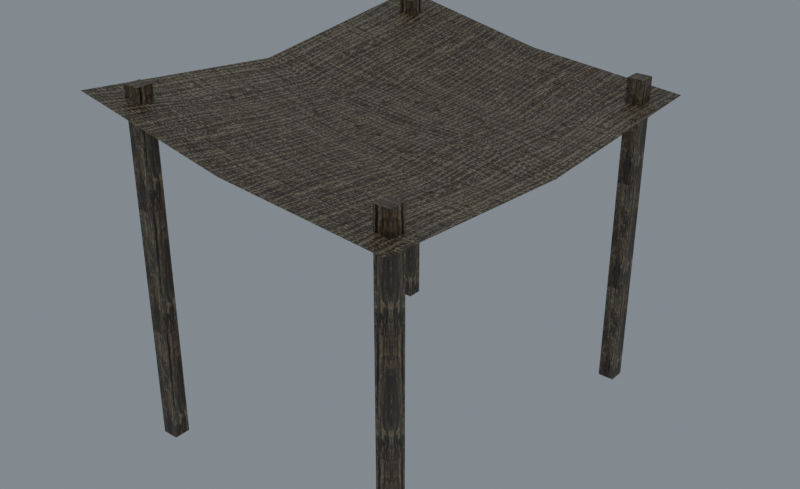 # Source: reimported.blend  (saved by Blender 5.2.45; exported with 4.5.12 LTS)
import bpy
from mathutils import Matrix  # noqa: F401  (used for matrix-valued properties, if any)

bpy.ops.wm.read_factory_settings(use_empty=True)
scene = bpy.context.scene
scene.name = 'Tent01'

# ---- collections
col_collection = bpy.data.collections.new('Collection'); scene.collection.children.link(col_collection)

# ---- images (referenced by path relative to the original .blend; pixels are not part of the script)
import os
ASSET_DIR = os.environ.get("B2B_ASSET_DIR", "")  # directory of the original .blend (textures are referenced by path, not embedded)
HERE = os.path.dirname(os.path.abspath(__file__))  # packed textures are extracted next to this script under _unpacked/

def load_image(name, relpath, width, height, colorspace="sRGB"):
    """Load a texture the original file referenced (path relative to the .blend, or extracted next to this script)."""
    p = next((c for c in (os.path.join(HERE, relpath), os.path.join(ASSET_DIR, relpath)) if relpath and os.path.exists(c)), "")
    if p:
        img = bpy.data.images.load(p, check_existing=True)
        img.name = name
    else:  # same state as the original file: an image datablock whose file is absent (Cycles renders it pink)
        img = bpy.data.images.new(name, width, height)
        img.source = "FILE"
        img.filepath = "//" + (relpath or name)
    img.colorspace_settings.name = colorspace
    return img
img_tile_house01_jpg = load_image('tile_house01.jpg', '_unpacked/tile_house01.3d553223.jpg', 512, 512, 'sRGB')
img_tile_ston06_jpg = load_image('tile_ston06.jpg', '_unpacked/tile_ston06.34a8bb36.jpg', 512, 512, 'sRGB')

# ---- materials (node trees are filled in below, after node groups)
mat_tile_house01_jpg = bpy.data.materials.new('tile_house01.jpg')
mat_tile_house01_jpg.diffuse_color = (0.8399, 0.4261, 0.5989, 1.0)
mat_tile_ston06_jpg = bpy.data.materials.new('tile_ston06.jpg')
mat_tile_ston06_jpg.diffuse_color = (0.6434, 0.6968, 0.5566, 1.0)

# ---- material node trees
mat_tile_house01_jpg.use_nodes = True; mat_tile_house01_jpg.node_tree.nodes.clear()
_N = mat_tile_house01_jpg.node_tree.nodes; _L = mat_tile_house01_jpg.node_tree.links
n0 = _N.new('ShaderNodeBsdfPrincipled'); n0.name = 'Principled BSDF'; n0.location = (-200, 100)
n0.inputs[10].default_value = 0.005
n1 = _N.new('ShaderNodeOutputMaterial'); n1.name = 'Material Output'; n1.location = (200, 100)
n2 = _N.new('ShaderNodeTexImage'); n2.name = 'Image Texture'; n2.location = (-600, 100)
n2.image = img_tile_house01_jpg
_L.new(n0.outputs[0], n1.inputs[0])
_L.new(n2.outputs[0], n0.inputs[0])
n1.is_active_output = True
mat_tile_ston06_jpg.use_nodes = True; mat_tile_ston06_jpg.node_tree.nodes.clear()
_N = mat_tile_ston06_jpg.node_tree.nodes; _L = mat_tile_ston06_jpg.node_tree.links
n0 = _N.new('ShaderNodeBsdfPrincipled'); n0.name = 'Principled BSDF'; n0.location = (-200, 100)
n0.inputs[10].default_value = 0.005
n1 = _N.new('ShaderNodeOutputMaterial'); n1.name = 'Material Output'; n1.location = (200, 100)
n2 = _N.new('ShaderNodeTexImage'); n2.name = 'Image Texture'; n2.location = (-600, 100)
n2.image = img_tile_ston06_jpg
_L.new(n0.outputs[0], n1.inputs[0])
_L.new(n2.outputs[0], n0.inputs[0])
n1.is_active_output = True

# ---- world
world_world = bpy.data.worlds.new('World'); scene.world = world_world
world_world.use_nodes = True; world_world.node_tree.nodes.clear()
_N = world_world.node_tree.nodes; _L = world_world.node_tree.links
n0 = _N.new('ShaderNodeOutputWorld'); n0.name = 'World Output'; n0.location = (200, 100)
n1 = _N.new('ShaderNodeBackground'); n1.name = 'Background'; n1.location = (-200, 100)
n1.inputs[0].default_value = (0.32, 0.36, 0.4, 1.0)
n1.inputs[1].default_value = 0.7
_L.new(n1.outputs[0], n0.inputs[0])
n0.is_active_output = True
world_world.color = (0.05088, 0.05088, 0.05088)
world_world.sun_shadow_jitter_overblur = 0.0

# ---- meshes
me_tent01 = bpy.data.meshes.new('Tent01')
me_tent01.from_pydata([(-154.2, -201.2, 326.9), (-0.5609, -201.2, 296.9), (-151.6, -197.8, 326.1), (-154.2, -0.444, 304.2), (156.0, -201.2, 284.2), (87.97, -77.79, 276.5), (88.04, -0.4587, 280.7), (-0.6979, -0.444, 281.8), (-0.4969, -77.95, 284.3), (-87.59, 91.32, 302.1), (-154.2, 200.3, 326.9), (-0.5609, 200.3, 296.9), (87.97, 91.05, 277.1), (156.0, 200.3, 284.2), (-0.4969, 91.13, 284.3), (156.0, -0.444, 271.4), (-87.68, -0.4587, 290.3), (-88.45, -77.84, 297.7), (124.1, -161.0, 304.7), (124.1, -176.4, 304.7), (139.5, -176.4, 304.7), (139.5, -161.0, 304.7), (124.1, -161.0, -1.374), (124.1, -176.4, -1.374), (124.3, -176.4, -0.3757), (124.3, -161.1, -0.3757), (124.3, -176.4, 303.7), (124.3, -161.1, 303.7), (139.5, -176.4, -1.374), (139.5, -176.2, -0.3757), (124.1, -176.2, -0.3757), (139.5, -176.2, 303.7), (124.1, -176.2, 303.7), (139.5, -161.0, -1.374), (124.1, 158.5, 304.7), (139.5, 158.5, 304.7), (139.5, 174.0, 304.7), (124.1, 174.0, 304.7), (124.1, 158.5, -1.374), (139.5, 158.5, -1.374), (139.5, 158.8, -0.3757), (124.1, 158.8, -0.3757), (139.5, 158.8, 303.7), (124.1, 158.8, 303.7), (139.5, 174.0, -1.374), (139.3, 173.9, -0.3757), (139.3, 158.6, -0.3757), (139.3, 173.9, 303.7), (139.3, 158.6, 303.7), (124.1, 174.0, -1.374), (-131.9, -176.4, 330.4), (-116.5, -176.4, 330.4), (-116.5, -161.0, 330.4), (-131.9, -161.0, 330.4), (-131.9, -176.4, -1.374), (-116.5, -176.4, -1.374), (-116.5, -176.2, -0.3755), (-131.9, -176.2, -0.3755), (-116.5, -176.2, 329.4), (-131.9, -176.2, 329.4), (-116.5, -161.0, -1.374), (-116.7, -161.0, -0.3755), (-116.7, -176.4, -0.3755), (-116.7, -161.0, 329.4), (-116.7, -176.4, 329.4), (-131.9, -161.0, -1.374), (-131.9, 174.0, 330.4), (-131.9, 158.5, 330.4), (-116.5, 158.5, 330.4), (-116.5, 174.0, 330.4), (-131.9, 174.0, -1.374), (-131.9, 158.5, -1.374), (-131.7, 158.6, -0.3755), (-131.7, 173.9, -0.3755), (-131.7, 158.6, 329.4), (-131.7, 173.9, 329.4), (-116.5, 158.5, -1.374), (-116.5, 158.8, -0.3755), (-131.9, 158.8, -0.3755), (-116.5, 158.8, 329.4), (-131.9, 158.8, 329.4), (-116.5, 174.0, -1.374)], [], [(0, 1, 2), (2, 3, 0), (1, 4, 5), (6, 7, 8), (3, 9, 10), (11, 10, 9), (7, 6, 12), (13, 11, 14), (15, 6, 5), (12, 15, 13), (16, 3, 17), (2, 1, 8), (7, 16, 17), (16, 7, 14), (7, 17, 8), (17, 3, 2), (8, 17, 2), (6, 8, 5), (5, 8, 1), (15, 5, 4), (11, 9, 14), (3, 16, 9), (14, 9, 16), (13, 14, 12), (12, 14, 7), (6, 15, 12), (18, 19, 20), (20, 21, 18), (22, 23, 24), (24, 25, 22), (23, 19, 26), (26, 24, 23), (19, 18, 27), (27, 26, 19), (18, 22, 25), (25, 27, 18), (25, 24, 26), (26, 27, 25), (23, 28, 29), (29, 30, 23), (28, 20, 31), (31, 29, 28), (20, 19, 32), (32, 31, 20), (19, 23, 30), (30, 32, 19), (30, 29, 31), (31, 32, 30), (28, 33, 21), (21, 20, 28), (33, 22, 18), (18, 21, 33), (34, 35, 36), (36, 37, 34), (38, 39, 40), (40, 41, 38), (39, 35, 42), (42, 40, 39), (35, 34, 43), (43, 42, 35), (34, 38, 41), (41, 43, 34), (41, 40, 42), (42, 43, 41), (39, 44, 45), (45, 46, 39), (44, 36, 47), (47, 45, 44), (36, 35, 48), (48, 47, 36), (35, 39, 46), (46, 48, 35), (46, 45, 47), (47, 48, 46), (44, 49, 37), (37, 36, 44), (49, 38, 34), (34, 37, 49), (50, 51, 52), (52, 53, 50), (54, 55, 56), (56, 57, 54), (55, 51, 58), (58, 56, 55), (51, 50, 59), (59, 58, 51), (50, 54, 57), (57, 59, 50), (57, 56, 58), (58, 59, 57), (55, 60, 61), (61, 62, 55), (60, 52, 63), (63, 61, 60), (52, 51, 64), (64, 63, 52), (51, 55, 62), (62, 64, 51), (62, 61, 63), (63, 64, 62), (60, 65, 53), (53, 52, 60), (65, 54, 50), (50, 53, 65), (66, 67, 68), (68, 69, 66), (70, 71, 72), (72, 73, 70), (71, 67, 74), (74, 72, 71), (67, 66, 75), (75, 74, 67), (66, 70, 73), (73, 75, 66), (73, 72, 74), (74, 75, 73), (71, 76, 77), (77, 78, 71), (76, 68, 79), (79, 77, 76), (68, 67, 80), (80, 79, 68), (67, 71, 78), (78, 80, 67), (78, 77, 79), (79, 80, 78), (76, 81, 69), (69, 68, 76), (81, 70, 66), (66, 69, 81)])
me_tent01.polygons.foreach_set('use_smooth', [True] * 130)
me_tent01.polygons.foreach_set('material_index', [0, 0, 0, 0, 0, 0, 0, 0, 0, 0, 0, 0, 0, 0, 0, 0, 0, 0, 0, 0, 0, 0, 0, 0, 0, 0, 1, 1, 1, 1, 1, 1, 1, 1, 1, 1, 1, 1, 1, 1, 1, 1, 1, 1, 1, 1, 1, 1, 1, 1, 1, 1, 1, 1, 1, 1, 1, 1, 1, 1, 1, 1, 1, 1, 1, 1, 1, 1, 1, 1, 1, 1, 1, 1, 1, 1, 1, 1, 1, 1, 1, 1, 1, 1, 1, 1, 1, 1, 1, 1, 1, 1, 1, 1, 1, 1, 1, 1, 1, 1, 1, 1, 1, 1, 1, 1, 1, 1, 1, 1, 1, 1, 1, 1, 1, 1, 1, 1, 1, 1, 1, 1, 1, 1, 1, 1, 1, 1, 1, 1])
_k = set([(18, 19), (18, 21), (18, 22), (18, 27), (19, 20), (19, 23), (19, 26), (19, 32), (20, 21), (20, 28), (20, 31), (21, 33), (22, 25), (23, 24), (23, 30), (24, 25), (24, 26), (25, 27), (26, 27), (28, 29), (29, 30), (29, 31), (30, 32), (31, 32), (34, 35), (34, 37), (34, 38), (34, 43), (35, 36), (35, 39), (35, 42), (35, 48), (36, 37), (36, 44), (36, 47), (37, 49), (38, 41), (39, 40), (39, 46), (40, 41), (40, 42), (41, 43), (42, 43), (44, 45), (45, 46), (45, 47), (46, 48), (47, 48), (50, 51), (50, 53), (50, 54), (50, 59), (51, 52), (51, 55), (51, 58), (51, 64), (52, 53), (52, 60), (52, 63), (53, 65), (54, 57), (55, 56), (55, 62), (56, 57), (56, 58), (57, 59), (58, 59), (60, 61), (61, 62), (61, 63), (62, 64), (63, 64), (66, 67), (66, 69), (66, 70), (66, 75), (67, 68), (67, 71), (67, 74), (67, 80), (68, 69), (68, 76), (68, 79), (69, 81), (70, 73), (71, 72), (71, 78), (72, 73), (72, 74), (73, 75), (74, 75), (76, 77), (77, 78), (77, 79), (78, 80), (79, 80)])
me_tent01.attributes.new('sharp_edge', 'BOOLEAN', 'EDGE').data.foreach_set('value', [ (min(e.vertices), max(e.vertices)) in _k for e in me_tent01.edges])
_uv = me_tent01.uv_layers.new(name='Float2')
_uv.uv.foreach_set('vector', [0.9793, 1.0, 0.9793, 0.5142, 0.9623, 0.9921, 0.9623, 0.9921, -0.0144, 1.0, 0.9793, 1.0, 0.9793, 0.5142, 0.9793, 0.9981, 0.3623, 0.7828, -0.0145, 0.783, -0.0144, 0.5147, 0.3631, 0.514, -0.0144, 1.0, 0.4445, 0.7896, 0.9895, 1.0, 0.9895, 0.5142, 0.9895, 1.0, 0.4445, 0.7896, -0.0144, 0.5147, -0.0145, 0.783, 0.4432, 0.7828, 0.9895, 0.9981, 0.9895, 0.5142, 0.4436, 0.514, -0.0144, 0.9981, -0.0145, 0.783, 0.3623, 0.7828, 0.4432, 0.7828, -0.0144, 0.9981, 0.9895, 0.9981, -0.0145, 0.7899, -0.0144, 1.0, 0.3625, 0.7924, 0.9623, 0.9921, 0.9793, 0.5142, 0.3631, 0.514, -0.0144, 0.5147, -0.0145, 0.7899, 0.3625, 0.7924, -0.0145, 0.7899, -0.0144, 0.5147, 0.4436, 0.514, -0.0144, 0.5147, 0.3625, 0.7924, 0.3631, 0.514, 0.3625, 0.7924, -0.0144, 1.0, 0.9623, 0.9921, 0.3631, 0.514, 0.3625, 0.7924, 0.9623, 0.9921, -0.0145, 0.783, 0.3631, 0.514, 0.3623, 0.7828, 0.3623, 0.7828, 0.3631, 0.514, 0.9793, 0.5142, -0.0144, 0.9981, 0.3623, 0.7828, 0.9793, 0.9981, 0.9895, 0.5142, 0.4445, 0.7896, 0.4436, 0.514, -0.0144, 1.0, -0.0145, 0.7899, 0.4445, 0.7896, 0.4436, 0.514, 0.4445, 0.7896, -0.0145, 0.7899, 0.9895, 0.9981, 0.4436, 0.514, 0.4432, 0.7828, 0.4432, 0.7828, 0.4436, 0.514, -0.0144, 0.5147, -0.0145, 0.783, -0.0144, 0.9981, 0.4432, 0.7828, 0.0128, 0.8307, 0.1583, 0.8307, 0.1583, 0.9761, 0.1583, 0.9761, 0.0128, 0.9761, 0.0128, 0.8307, 0.0005, -0.9286, 0.1491, -0.9286, 0.1486, -0.9193, 0.1486, -0.9193, 0.000985, -0.9193, 0.0005, -0.9286, 0.1491, -0.9286, 0.1491, 1.929, 0.1486, 1.919, 0.1486, 1.919, 0.1486, -0.9193, 0.1491, -0.9286, 0.1491, 1.929, 0.0005, 1.929, 0.000985, 1.919, 0.000985, 1.919, 0.1486, 1.919, 0.1491, 1.929, 0.0005, 1.929, 0.0005, -0.9286, 0.000985, -0.9193, 0.000985, -0.9193, 0.000985, 1.919, 0.0005, 1.929, 0.000985, -0.9193, 0.1486, -0.9193, 0.1486, 1.919, 0.1486, 1.919, 0.000985, 1.919, 0.000985, -0.9193, 0.1491, -0.9286, 0.2969, -0.9286, 0.2964, -0.9193, 0.2964, -0.9193, 0.1496, -0.9193, 0.1491, -0.9286, 0.2969, -0.9286, 0.2969, 1.929, 0.2964, 1.919, 0.2964, 1.919, 0.2964, -0.9193, 0.2969, -0.9286, 0.2969, 1.929, 0.1491, 1.929, 0.1496, 1.919, 0.1496, 1.919, 0.2964, 1.919, 0.2969, 1.929, 0.1491, 1.929, 0.1491, -0.9286, 0.1496, -0.9193, 0.1496, -0.9193, 0.1496, 1.919, 0.1491, 1.929, 0.1496, -0.9193, 0.2964, -0.9193, 0.2964, 1.919, 0.2964, 1.919, 0.1496, 1.919, 0.1496, -0.9193, 0.2969, -0.9286, 0.1483, -0.9286, 0.1483, 1.929, 0.1483, 1.929, 0.2969, 1.929, 0.2969, -0.9286, 0.1483, -0.9286, 0.0005, -0.9286, 0.0005, 1.929, 0.0005, 1.929, 0.1483, 1.929, 0.1483, -0.9286, 0.0128, 0.8307, 0.1583, 0.8307, 0.1583, 0.9761, 0.1583, 0.9761, 0.0128, 0.9761, 0.0128, 0.8307, 0.0005, -0.9286, 0.1491, -0.9286, 0.1486, -0.9193, 0.1486, -0.9193, 0.000985, -0.9193, 0.0005, -0.9286, 0.1491, -0.9286, 0.1491, 1.929, 0.1486, 1.919, 0.1486, 1.919, 0.1486, -0.9193, 0.1491, -0.9286, 0.1491, 1.929, 0.0005, 1.929, 0.000985, 1.919, 0.000985, 1.919, 0.1486, 1.919, 0.1491, 1.929, 0.0005, 1.929, 0.0005, -0.9286, 0.000985, -0.9193, 0.000985, -0.9193, 0.000985, 1.919, 0.0005, 1.929, 0.000985, -0.9193, 0.1486, -0.9193, 0.1486, 1.919, 0.1486, 1.919, 0.000985, 1.919, 0.000985, -0.9193, 0.1491, -0.9286, 0.2969, -0.9286, 0.2964, -0.9193, 0.2964, -0.9193, 0.1496, -0.9193, 0.1491, -0.9286, 0.2969, -0.9286, 0.2969, 1.929, 0.2964, 1.919, 0.2964, 1.919, 0.2964, -0.9193, 0.2969, -0.9286, 0.2969, 1.929, 0.1491, 1.929, 0.1496, 1.919, 0.1496, 1.919, 0.2964, 1.919, 0.2969, 1.929, 0.1491, 1.929, 0.1491, -0.9286, 0.1496, -0.9193, 0.1496, -0.9193, 0.1496, 1.919, 0.1491, 1.929, 0.1496, -0.9193, 0.2964, -0.9193, 0.2964, 1.919, 0.2964, 1.919, 0.1496, 1.919, 0.1496, -0.9193, 0.2969, -0.9286, 0.1483, -0.9286, 0.1483, 1.929, 0.1483, 1.929, 0.2969, 1.929, 0.2969, -0.9286, 0.1483, -0.9286, 0.0005, -0.9286, 0.0005, 1.929, 0.0005, 1.929, 0.1483, 1.929, 0.1483, -0.9286, 0.0128, 0.8307, 0.1583, 0.8307, 0.1583, 0.9761, 0.1583, 0.9761, 0.0128, 0.9761, 0.0128, 0.8307, 0.0005, -0.9286, 0.1491, -0.9286, 0.1487, -0.92, 0.1487, -0.92, 0.000947, -0.92, 0.0005, -0.9286, 0.1491, -0.9286, 0.1491, 1.929, 0.1487, 1.92, 0.1487, 1.92, 0.1487, -0.92, 0.1491, -0.9286, 0.1491, 1.929, 0.0005, 1.929, 0.000947, 1.92, 0.000947, 1.92, 0.1487, 1.92, 0.1491, 1.929, 0.0005, 1.929, 0.0005, -0.9286, 0.000947, -0.92, 0.000947, -0.92, 0.000947, 1.92, 0.0005, 1.929, 0.000947, -0.92, 0.1487, -0.92, 0.1487, 1.92, 0.1487, 1.92, 0.000947, 1.92, 0.000947, -0.92, 0.1491, -0.9286, 0.2969, -0.9286, 0.2965, -0.92, 0.2965, -0.92, 0.1495, -0.92, 0.1491, -0.9286, 0.2969, -0.9286, 0.2969, 1.929, 0.2965, 1.92, 0.2965, 1.92, 0.2965, -0.92, 0.2969, -0.9286, 0.2969, 1.929, 0.1491, 1.929, 0.1495, 1.92, 0.1495, 1.92, 0.2965, 1.92, 0.2969, 1.929, 0.1491, 1.929, 0.1491, -0.9286, 0.1495, -0.92, 0.1495, -0.92, 0.1495, 1.92, 0.1491, 1.929, 0.1495, -0.92, 0.2965, -0.92, 0.2965, 1.92, 0.2965, 1.92, 0.1495, 1.92, 0.1495, -0.92, 0.2969, -0.9286, 0.1483, -0.9286, 0.1483, 1.929, 0.1483, 1.929, 0.2969, 1.929, 0.2969, -0.9286, 0.1483, -0.9286, 0.0005, -0.9286, 0.0005, 1.929, 0.0005, 1.929, 0.1483, 1.929, 0.1483, -0.9286, 0.0128, 0.8307, 0.1583, 0.8307, 0.1583, 0.9761, 0.1583, 0.9761, 0.0128, 0.9761, 0.0128, 0.8307, 0.0005, -0.9286, 0.1491, -0.9286, 0.1487, -0.92, 0.1487, -0.92, 0.000947, -0.92, 0.0005, -0.9286, 0.1491, -0.9286, 0.1491, 1.929, 0.1487, 1.92, 0.1487, 1.92, 0.1487, -0.92, 0.1491, -0.9286, 0.1491, 1.929, 0.0005, 1.929, 0.000947, 1.92, 0.000947, 1.92, 0.1487, 1.92, 0.1491, 1.929, 0.0005, 1.929, 0.0005, -0.9286, 0.000947, -0.92, 0.000947, -0.92, 0.000947, 1.92, 0.0005, 1.929, 0.000947, -0.92, 0.1487, -0.92, 0.1487, 1.92, 0.1487, 1.92, 0.000947, 1.92, 0.000947, -0.92, 0.1491, -0.9286, 0.2969, -0.9286, 0.2965, -0.92, 0.2965, -0.92, 0.1495, -0.92, 0.1491, -0.9286, 0.2969, -0.9286, 0.2969, 1.929, 0.2965, 1.92, 0.2965, 1.92, 0.2965, -0.92, 0.2969, -0.9286, 0.2969, 1.929, 0.1491, 1.929, 0.1495, 1.92, 0.1495, 1.92, 0.2965, 1.92, 0.2969, 1.929, 0.1491, 1.929, 0.1491, -0.9286, 0.1495, -0.92, 0.1495, -0.92, 0.1495, 1.92, 0.1491, 1.929, 0.1495, -0.92, 0.2965, -0.92, 0.2965, 1.92, 0.2965, 1.92, 0.1495, 1.92, 0.1495, -0.92, 0.2969, -0.9286, 0.1483, -0.9286, 0.1483, 1.929, 0.1483, 1.929, 0.2969, 1.929, 0.2969, -0.9286, 0.1483, -0.9286, 0.0005, -0.9286, 0.0005, 1.929, 0.0005, 1.929, 0.1483, 1.929, 0.1483, -0.9286])
me_tent01.materials.append(mat_tile_house01_jpg)
me_tent01.materials.append(mat_tile_ston06_jpg)
me_tent01.update()
me_tent01.normals_split_custom_set([tuple(v) for v in zip(*[iter([0.1671, 0.09269, 0.9816, 0.1375, 0.09549, 0.9859, 0.1801, 0.11, 0.9775, 0.1801, 0.11, 0.9775, 0.1928, 0.01558, 0.9811, 0.1671, 0.09269, 0.9816, 0.1375, 0.09549, 0.9859, 0.04221, 0.0848, 0.9955, 0.07888, 0.0332, 0.9963, 0.07659, 0.0006991, 0.9971, 0.07529, 0.02348, 0.9969, 0.1131, 0.06153, 0.9917, 0.1928, 0.01558, 0.9811, 0.1942, -0.1158, 0.9741, 0.1866, -0.1083, 0.9764, 0.1566, -0.1109, 0.9814, 0.1866, -0.1083, 0.9764, 0.1942, -0.1158, 0.9741, 0.07529, 0.02348, 0.9969, 0.07659, 0.0006991, 0.9971, 0.0618, -0.0259, 0.9978, 0.05346, -0.09728, 0.9938, 0.1566, -0.1109, 0.9814, 0.1229, -0.0872, 0.9886, 0.06843, -0.003694, 0.9976, 0.07659, 0.0006991, 0.9971, 0.07888, 0.0332, 0.9963, 0.0618, -0.0259, 0.9978, 0.06843, -0.003694, 0.9976, 0.05346, -0.09728, 0.9938, 0.1606, -0.0189, 0.9868, 0.1928, 0.01558, 0.9811, 0.1654, 0.09649, 0.9815, 0.1801, 0.11, 0.9775, 0.1375, 0.09549, 0.9859, 0.1131, 0.06153, 0.9917, 0.07529, 0.02348, 0.9969, 0.1606, -0.0189, 0.9868, 0.1654, 0.09649, 0.9815, 0.1606, -0.0189, 0.9868, 0.07529, 0.02348, 0.9969, 0.1229, -0.0872, 0.9886, 0.07529, 0.02348, 0.9969, 0.1654, 0.09649, 0.9815, 0.1131, 0.06153, 0.9917, 0.1654, 0.09649, 0.9815, 0.1928, 0.01558, 0.9811, 0.1801, 0.11, 0.9775, 0.1131, 0.06153, 0.9917, 0.1654, 0.09649, 0.9815, 0.1801, 0.11, 0.9775, 0.07659, 0.0006991, 0.9971, 0.1131, 0.06153, 0.9917, 0.07888, 0.0332, 0.9963, 0.07888, 0.0332, 0.9963, 0.1131, 0.06153, 0.9917, 0.1375, 0.09549, 0.9859, 0.06843, -0.003694, 0.9976, 0.07888, 0.0332, 0.9963, 0.04221, 0.0848, 0.9955, 0.1566, -0.1109, 0.9814, 0.1942, -0.1158, 0.9741, 0.1229, -0.0872, 0.9886, 0.1928, 0.01558, 0.9811, 0.1606, -0.0189, 0.9868, 0.1942, -0.1158, 0.9741, 0.1229, -0.0872, 0.9886, 0.1942, -0.1158, 0.9741, 0.1606, -0.0189, 0.9868, 0.05346, -0.09728, 0.9938, 0.1229, -0.0872, 0.9886, 0.0618, -0.0259, 0.9978, 0.0618, -0.0259, 0.9978, 0.1229, -0.0872, 0.9886, 0.07529, 0.02348, 0.9969, 0.07659, 0.0006991, 0.9971, 0.06843, -0.003694, 0.9976, 0.0618, -0.0259, 0.9978, 0.0, 0.0, 1.0, 0.0, 0.0, 1.0, 0.0, 0.0, 1.0, 0.0, 0.0, 1.0, 0.0, 0.0, 1.0, 0.0, 0.0, 1.0, -0.9701, 0.0, 0.2428, -0.9701, 0.0, 0.2428, -0.9701, 0.0, 0.2428, -0.9701, 0.0, 0.2428, -0.9701, 0.0, 0.2428, -0.9701, 0.0, 0.2428, -0.1976, 0.9803, 0.0, -0.1976, 0.9803, 0.0, -0.1976, 0.9803, 0.0, -0.1976, 0.9803, 0.0, -0.1976, 0.9803, 0.0, -0.1976, 0.9803, 0.0, -0.9701, 0.0, -0.2428, -0.9701, 0.0, -0.2428, -0.9701, 0.0, -0.2428, -0.9701, 0.0, -0.2428, -0.9701, 0.0, -0.2428, -0.9701, 0.0, -0.2428, -0.1976, -0.9803, 0.0, -0.1976, -0.9803, 0.0, -0.1976, -0.9803, 0.0, -0.1976, -0.9803, 0.0, -0.1976, -0.9803, 0.0, -0.1976, -0.9803, 0.0, -1.0, 0.0, 0.0, -1.0, 0.0, 0.0, -1.0, 0.0, 0.0, -1.0, 0.0, 0.0, -1.0, 0.0, 0.0, -1.0, 0.0, 0.0, 0.0, -0.9701, 0.2428, 0.0, -0.9701, 0.2428, 0.0, -0.9701, 0.2428, 0.0, -0.9701, 0.2428, 0.0, -0.9701, 0.2428, 0.0, -0.9701, 0.2428, -0.9803, -0.1976, 0.0, -0.9803, -0.1978, 0.0, -0.9803, -0.1978, 0.0, -0.9803, -0.1978, 0.0, -0.9803, -0.1976, 0.0, -0.9803, -0.1976, 0.0, 0.0, -0.9701, -0.2428, 0.0, -0.9701, -0.2428, 0.0, -0.9701, -0.2428, 0.0, -0.9701, -0.2428, 0.0, -0.9701, -0.2428, 0.0, -0.9701, -0.2428, 0.9803, -0.1976, 0.0, 0.9803, -0.1976, 0.0, 0.9803, -0.1976, 0.0, 0.9803, -0.1976, 0.0, 0.9803, -0.1976, 0.0, 0.9803, -0.1976, 0.0, 0.0, -1.0, 0.0, 0.0, -1.0, 0.0, 0.0, -1.0, 0.0, 0.0, -1.0, 0.0, 0.0, -1.0, 0.0, 0.0, -1.0, 0.0, 1.0, 0.0, 0.0, 1.0, 0.0, 0.0, 1.0, 0.0, 0.0, 1.0, 0.0, 0.0, 1.0, 0.0, 0.0, 1.0, 0.0, 0.0, 0.0, 1.0, 0.0, 0.0, 1.0, 0.0, 0.0, 1.0, 0.0, 0.0, 1.0, 0.0, 0.0, 1.0, 0.0, 0.0, 1.0, 0.0, 0.0, 0.0, 1.0, 0.0, 0.0, 1.0, 0.0, 0.0, 1.0, 0.0, 0.0, 1.0, 0.0, 0.0, 1.0, 0.0, 0.0, 1.0, 0.0, -0.9701, 0.2428, 0.0, -0.9701, 0.2428, 0.0, -0.9701, 0.2428, 0.0, -0.9701, 0.2428, 0.0, -0.9701, 0.2428, 0.0, -0.9701, 0.2428, -0.9803, -0.1976, 0.0, -0.9803, -0.1977, 0.0, -0.9803, -0.1977, 0.0, -0.9803, -0.1977, 0.0, -0.9803, -0.1976, 0.0, -0.9803, -0.1976, 0.0, 0.0, -0.9701, -0.2428, 0.0, -0.9701, -0.2428, 0.0, -0.9701, -0.2428, 0.0, -0.9701, -0.2428, 0.0, -0.9701, -0.2428, 0.0, -0.9701, -0.2428, 0.9803, -0.1976, 0.0, 0.9803, -0.1977, 0.0, 0.9803, -0.1977, 0.0, 0.9803, -0.1977, 0.0, 0.9803, -0.1976, 0.0, 0.9803, -0.1976, 0.0, 0.0, -1.0, 0.0, 0.0, -1.0, 0.0, 0.0, -1.0, 0.0, 0.0, -1.0, 0.0, 0.0, -1.0, 0.0, 0.0, -1.0, 0.0, 0.9701, 0.0, 0.2428, 0.9701, 0.0, 0.2428, 0.9701, 0.0, 0.2428, 0.9701, 0.0, 0.2428, 0.9701, 0.0, 0.2428, 0.9701, 0.0, 0.2428, 0.1976, -0.9803, 0.0, 0.1976, -0.9803, 0.0, 0.1976, -0.9803, 0.0, 0.1976, -0.9803, 0.0, 0.1976, -0.9803, 0.0, 0.1976, -0.9803, 0.0, 0.9701, 0.0, -0.2428, 0.9701, 0.0, -0.2428, 0.9701, 0.0, -0.2428, 0.9701, 0.0, -0.2428, 0.9701, 0.0, -0.2428, 0.9701, 0.0, -0.2428, 0.1976, 0.9803, 0.0, 0.1976, 0.9803, 0.0, 0.1976, 0.9803, 0.0, 0.1976, 0.9803, 0.0, 0.1976, 0.9803, 0.0, 0.1976, 0.9803, 0.0, 1.0, 0.0, 0.0, 1.0, 0.0, 0.0, 1.0, 0.0, 0.0, 1.0, 0.0, 0.0, 1.0, 0.0, 0.0, 1.0, 0.0, 0.0, 0.0, 1.0, 0.0, 0.0, 1.0, 0.0, 0.0, 1.0, 0.0, 0.0, 1.0, 0.0, 0.0, 1.0, 0.0, 0.0, 1.0, 0.0, -1.0, 0.0, 0.0, -1.0, 0.0, 0.0, -1.0, 0.0, 0.0, -1.0, 0.0, 0.0, -1.0, 0.0, 0.0, -1.0, 0.0, 0.0, 0.0, 0.0, 1.0, 0.0, 0.0, 1.0, 0.0, 0.0, 1.0, 0.0, 0.0, 1.0, 0.0, 0.0, 1.0, 0.0, 0.0, 1.0, 0.0, -0.9701, 0.2428, 0.0, -0.9701, 0.2428, 0.0, -0.9701, 0.2428, 0.0, -0.9701, 0.2428, 0.0, -0.9701, 0.2428, 0.0, -0.9701, 0.2428, -0.9832, -0.1828, 0.0, -0.9831, -0.1829, 0.0, -0.9831, -0.1829, 0.0, -0.9831, -0.1829, 0.0, -0.9832, -0.1828, 0.0, -0.9832, -0.1828, 0.0, 0.0, -0.9701, -0.2428, 0.0, -0.9701, -0.2428, 0.0, -0.9701, -0.2428, 0.0, -0.9701, -0.2428, 0.0, -0.9701, -0.2428, 0.0, -0.9701, -0.2428, 0.9831, -0.1829, 0.0, 0.9831, -0.183, 0.0, 0.9831, -0.183, 0.0, 0.9831, -0.183, 0.0, 0.9831, -0.1829, 0.0, 0.9831, -0.1829, 0.0, 0.0, -1.0, 0.0, 0.0, -1.0, 0.0, 0.0, -1.0, 0.0, 0.0, -1.0, 0.0, 0.0, -1.0, 0.0, 0.0, -1.0, 0.0, 0.9701, 0.0, 0.2428, 0.9701, 0.0, 0.2428, 0.9701, 0.0, 0.2428, 0.9701, 0.0, 0.2428, 0.9701, 0.0, 0.2428, 0.9701, 0.0, 0.2428, 0.1828, -0.9831, 0.0, 0.1828, -0.9831, 0.0, 0.1828, -0.9831, 0.0, 0.1828, -0.9831, 0.0, 0.1828, -0.9831, 0.0, 0.1828, -0.9831, 0.0, 0.9701, 0.0, -0.2428, 0.9701, 0.0, -0.2428, 0.9701, 0.0, -0.2428, 0.9701, 0.0, -0.2428, 0.9701, 0.0, -0.2428, 0.9701, 0.0, -0.2428, 0.1829, 0.9831, 0.0, 0.1829, 0.9831, 0.0, 0.1829, 0.9831, 0.0, 0.1829, 0.9831, 0.0, 0.1829, 0.9831, 0.0, 0.1829, 0.9831, 0.0, 1.0, 0.0, 0.0, 1.0, 0.0, 0.0, 1.0, 0.0, 0.0, 1.0, 0.0, 0.0, 1.0, 0.0, 0.0, 1.0, 0.0, 0.0, 0.0, 1.0, 0.0, 0.0, 1.0, 0.0, 0.0, 1.0, 0.0, 0.0, 1.0, 0.0, 0.0, 1.0, 0.0, 0.0, 1.0, 0.0, -1.0, 0.0, 0.0, -1.0, 0.0, 0.0, -1.0, 0.0, 0.0, -1.0, 0.0, 0.0, -1.0, 0.0, 0.0, -1.0, 0.0, 0.0, 0.0, 0.0, 1.0, 0.0, 0.0, 1.0, 0.0, 0.0, 1.0, 0.0, 0.0, 1.0, 0.0, 0.0, 1.0, 0.0, 0.0, 1.0, -0.9701, 0.0, 0.2428, -0.9701, 0.0, 0.2428, -0.9701, 0.0, 0.2428, -0.9701, 0.0, 0.2428, -0.9701, 0.0, 0.2428, -0.9701, 0.0, 0.2428, -0.1829, 0.9831, 0.0, -0.1829, 0.9831, 0.0, -0.1829, 0.9831, 0.0, -0.1829, 0.9831, 0.0, -0.1829, 0.9831, 0.0, -0.1829, 0.9831, 0.0, -0.9701, 0.0, -0.2428, -0.9701, 0.0, -0.2428, -0.9701, 0.0, -0.2428, -0.9701, 0.0, -0.2428, -0.9701, 0.0, -0.2428, -0.9701, 0.0, -0.2428, -0.1828, -0.9831, 0.0, -0.1828, -0.9831, 0.0, -0.1828, -0.9831, 0.0, -0.1828, -0.9831, 0.0, -0.1828, -0.9831, 0.0, -0.1828, -0.9831, 0.0, -1.0, 0.0, 0.0, -1.0, 0.0, 0.0, -1.0, 0.0, 0.0, -1.0, 0.0, 0.0, -1.0, 0.0, 0.0, -1.0, 0.0, 0.0, 0.0, -0.9701, 0.2428, 0.0, -0.9701, 0.2428, 0.0, -0.9701, 0.2428, 0.0, -0.9701, 0.2428, 0.0, -0.9701, 0.2428, 0.0, -0.9701, 0.2428, -0.9831, -0.1829, 0.0, -0.9831, -0.1828, 0.0, -0.9831, -0.1828, 0.0, -0.9831, -0.1828, 0.0, -0.9831, -0.1829, 0.0, -0.9831, -0.1829, 0.0, 0.0, -0.9701, -0.2428, 0.0, -0.9701, -0.2428, 0.0, -0.9701, -0.2428, 0.0, -0.9701, -0.2428, 0.0, -0.9701, -0.2428, 0.0, -0.9701, -0.2428, 0.9831, -0.1829, 0.0, 0.9831, -0.183, 0.0, 0.9831, -0.183, 0.0, 0.9831, -0.183, 0.0, 0.9831, -0.1829, 0.0, 0.9831, -0.1829, 0.0, 0.0, -1.0, 0.0, 0.0, -1.0, 0.0, 0.0, -1.0, 0.0, 0.0, -1.0, 0.0, 0.0, -1.0, 0.0, 0.0, -1.0, 0.0, 1.0, 0.0, 0.0, 1.0, 0.0, 0.0, 1.0, 0.0, 0.0, 1.0, 0.0, 0.0, 1.0, 0.0, 0.0, 1.0, 0.0, 0.0, 0.0, 1.0, 0.0, 0.0, 1.0, 0.0, 0.0, 1.0, 0.0, 0.0, 1.0, 0.0, 0.0, 1.0, 0.0, 0.0, 1.0, 0.0])] * 3)])
arm_tent01_skeleton = bpy.data.armatures.new('Tent01_skeleton')  # bones are not reproduced

# ---- objects
ob_tent01_skeleton = bpy.data.objects.new('Tent01_skeleton', arm_tent01_skeleton)
ob_tent01 = bpy.data.objects.new('Tent01', me_tent01)

# ---- transforms, parenting, visibility, modifiers, constraints
ob_tent01_skeleton.location = (0.0, 0.0, 0.0)
ob_tent01_skeleton.show_in_front = True
ob_tent01.parent = ob_tent01_skeleton
ob_tent01.location = (0.0, 0.0, 0.0)
_vg = ob_tent01.vertex_groups.new(name='boness01')
_vg.add([0, 1, 2, 3, 4, 10, 11, 13, 15, 18, 19, 20, 21, 22, 23, 24, 25, 26, 27, 28, 29, 30, 31, 32, 33, 34, 35, 36, 37, 38, 39, 40, 41, 42, 43, 44, 45, 46, 47, 48, 49, 50, 51, 52, 53, 54, 55, 56, 57, 58, 59, 60, 61, 62, 63, 64, 65, 66, 67, 68, 69, 70, 71, 72, 73, 74, 75, 76, 77, 78, 79, 80, 81], 1.0, 'REPLACE')
_vg = ob_tent01.vertex_groups.new(name='boness02')
_vg.add([5, 6, 7, 8, 9, 12, 14, 16, 17], 1.0, 'REPLACE')
_vg = ob_tent01.vertex_groups.new(name='boness')
_vg = ob_tent01.vertex_groups.new(name='Mesh01')
_m = ob_tent01.modifiers.new('Armature', 'ARMATURE')
_m.object = ob_tent01_skeleton

# ---- collection membership
scene.collection.objects.link(ob_tent01_skeleton)
scene.collection.objects.link(ob_tent01)

# ---- scene / render settings (as saved in the file)
scene.frame_start = 0; scene.frame_end = 35; scene.frame_set(0)
scene.render.engine = 'CYCLES'
scene.render.resolution_x = 900
scene.render.resolution_y = 550
scene.render.film_transparent = True
scene.render.bake_bias = 0.0
scene.render.bake_samples = 0
scene.render.compositor_device = 'GPU'
scene.cycles.samples = 24
scene.eevee.use_volume_custom_range = False
scene.eevee.fast_gi_thickness_near = 0.1
scene.eevee.fast_gi_thickness_far = 0.0
scene.eevee.ray_tracing_options.screen_trace_thickness = 0.1
scene.view_settings.view_transform = 'Standard'
bpy.context.view_layer.update()

# ---- added for rendering (the .blend has no active camera): camera
cam_auto = bpy.data.cameras.new('AutoCamera')
cam_auto.lens = 50.0
cam_auto.sensor_width = 36.0
cam_auto.clip_end = 9843.47
ob_auto_camera = bpy.data.objects.new('AutoCamera', cam_auto)
scene.collection.objects.link(ob_auto_camera)
ob_auto_camera.location = (561.793, -673.504, 613.224)
ob_auto_camera.rotation_euler = (1.09748, -7.21219e-08, 0.694738)
scene.camera = ob_auto_camera
bpy.context.view_layer.update()
